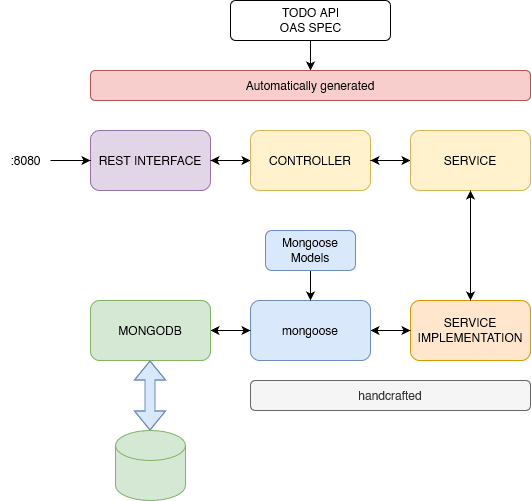

The diagram above was exported from draw.io. Its source (the exported page's mxGraphModel, read from the mxfile embedded in the PNG):
<mxGraphModel dx="2062" dy="1140" grid="1" gridSize="10" guides="1" tooltips="1" connect="1" arrows="1" fold="1" page="1" pageScale="1" pageWidth="827" pageHeight="1169" math="0" shadow="0">
  <root>
    <mxCell id="0" />
    <mxCell id="1" parent="0" />
    <mxCell id="6spKnzxNnlOc9Z13rbUw-15" value="" style="edgeStyle=orthogonalEdgeStyle;rounded=0;orthogonalLoop=1;jettySize=auto;html=1;" edge="1" parent="1" source="6spKnzxNnlOc9Z13rbUw-3" target="6spKnzxNnlOc9Z13rbUw-13">
      <mxGeometry relative="1" as="geometry" />
    </mxCell>
    <mxCell id="6spKnzxNnlOc9Z13rbUw-3" value="TODO API &lt;br&gt;OAS SPEC" style="html=1;align=center;verticalAlign=middle;rounded=1;absoluteArcSize=1;arcSize=10;dashed=0;" vertex="1" parent="1">
      <mxGeometry x="320" y="120" width="160" height="40" as="geometry" />
    </mxCell>
    <mxCell id="6spKnzxNnlOc9Z13rbUw-13" value="Automatically generated" style="rounded=1;whiteSpace=wrap;html=1;fillColor=#f8cecc;strokeColor=#b85450;" vertex="1" parent="1">
      <mxGeometry x="180" y="190" width="440" height="30" as="geometry" />
    </mxCell>
    <mxCell id="6spKnzxNnlOc9Z13rbUw-32" value="" style="edgeStyle=orthogonalEdgeStyle;rounded=0;orthogonalLoop=1;jettySize=auto;html=1;entryX=1;entryY=0.5;entryDx=0;entryDy=0;" edge="1" parent="1" target="6spKnzxNnlOc9Z13rbUw-27">
      <mxGeometry relative="1" as="geometry">
        <mxPoint x="631.7272727272725" y="347" as="sourcePoint" />
      </mxGeometry>
    </mxCell>
    <mxCell id="6spKnzxNnlOc9Z13rbUw-41" value="" style="edgeStyle=orthogonalEdgeStyle;rounded=0;orthogonalLoop=1;jettySize=auto;html=1;" edge="1" parent="1" target="6spKnzxNnlOc9Z13rbUw-2">
      <mxGeometry relative="1" as="geometry">
        <mxPoint x="270" y="347.0999999999999" as="sourcePoint" />
      </mxGeometry>
    </mxCell>
    <mxCell id="6spKnzxNnlOc9Z13rbUw-49" value="" style="edgeStyle=orthogonalEdgeStyle;rounded=0;orthogonalLoop=1;jettySize=auto;html=1;" edge="1" parent="1" source="6spKnzxNnlOc9Z13rbUw-45" target="6spKnzxNnlOc9Z13rbUw-48">
      <mxGeometry relative="1" as="geometry" />
    </mxCell>
    <mxCell id="6spKnzxNnlOc9Z13rbUw-45" value="REST INTERFACE" style="rounded=1;whiteSpace=wrap;html=1;fillColor=#e1d5e7;strokeColor=#9673a6;" vertex="1" parent="1">
      <mxGeometry x="180" y="250" width="120" height="60" as="geometry" />
    </mxCell>
    <mxCell id="6spKnzxNnlOc9Z13rbUw-47" value="" style="edgeStyle=orthogonalEdgeStyle;rounded=0;orthogonalLoop=1;jettySize=auto;html=1;" edge="1" parent="1" source="6spKnzxNnlOc9Z13rbUw-46" target="6spKnzxNnlOc9Z13rbUw-45">
      <mxGeometry relative="1" as="geometry" />
    </mxCell>
    <mxCell id="6spKnzxNnlOc9Z13rbUw-46" value=":8080" style="text;html=1;align=center;verticalAlign=middle;resizable=0;points=[];autosize=1;strokeColor=none;fillColor=none;" vertex="1" parent="1">
      <mxGeometry x="90" y="265" width="50" height="30" as="geometry" />
    </mxCell>
    <mxCell id="6spKnzxNnlOc9Z13rbUw-50" style="edgeStyle=orthogonalEdgeStyle;rounded=0;orthogonalLoop=1;jettySize=auto;html=1;entryX=1;entryY=0.5;entryDx=0;entryDy=0;" edge="1" parent="1" source="6spKnzxNnlOc9Z13rbUw-48" target="6spKnzxNnlOc9Z13rbUw-45">
      <mxGeometry relative="1" as="geometry" />
    </mxCell>
    <mxCell id="6spKnzxNnlOc9Z13rbUw-52" value="" style="edgeStyle=orthogonalEdgeStyle;rounded=0;orthogonalLoop=1;jettySize=auto;html=1;" edge="1" parent="1" source="6spKnzxNnlOc9Z13rbUw-48" target="6spKnzxNnlOc9Z13rbUw-51">
      <mxGeometry relative="1" as="geometry" />
    </mxCell>
    <mxCell id="6spKnzxNnlOc9Z13rbUw-48" value="CONTROLLER" style="whiteSpace=wrap;html=1;rounded=1;fillColor=#fff2cc;strokeColor=#d6b656;" vertex="1" parent="1">
      <mxGeometry x="340" y="250" width="120" height="60" as="geometry" />
    </mxCell>
    <mxCell id="6spKnzxNnlOc9Z13rbUw-53" style="edgeStyle=orthogonalEdgeStyle;rounded=0;orthogonalLoop=1;jettySize=auto;html=1;entryX=1;entryY=0.5;entryDx=0;entryDy=0;" edge="1" parent="1" source="6spKnzxNnlOc9Z13rbUw-51" target="6spKnzxNnlOc9Z13rbUw-48">
      <mxGeometry relative="1" as="geometry" />
    </mxCell>
    <mxCell id="6spKnzxNnlOc9Z13rbUw-51" value="SERVICE" style="whiteSpace=wrap;html=1;rounded=1;fillColor=#fff2cc;strokeColor=#d6b656;" vertex="1" parent="1">
      <mxGeometry x="500" y="250" width="120" height="60" as="geometry" />
    </mxCell>
    <mxCell id="6spKnzxNnlOc9Z13rbUw-62" value="" style="edgeStyle=orthogonalEdgeStyle;rounded=0;orthogonalLoop=1;jettySize=auto;html=1;" edge="1" parent="1" source="6spKnzxNnlOc9Z13rbUw-54" target="6spKnzxNnlOc9Z13rbUw-61">
      <mxGeometry relative="1" as="geometry" />
    </mxCell>
    <mxCell id="6spKnzxNnlOc9Z13rbUw-54" value="SERVICE&lt;br&gt;IMPLEMENTATION" style="whiteSpace=wrap;html=1;rounded=1;fillColor=#ffe6cc;strokeColor=#d79b00;" vertex="1" parent="1">
      <mxGeometry x="500" y="420" width="120" height="60" as="geometry" />
    </mxCell>
    <mxCell id="6spKnzxNnlOc9Z13rbUw-58" value="" style="endArrow=classic;startArrow=classic;html=1;rounded=0;entryX=0.5;entryY=1;entryDx=0;entryDy=0;exitX=0.5;exitY=0;exitDx=0;exitDy=0;" edge="1" parent="1" source="6spKnzxNnlOc9Z13rbUw-54" target="6spKnzxNnlOc9Z13rbUw-51">
      <mxGeometry width="50" height="50" relative="1" as="geometry">
        <mxPoint x="470" y="390" as="sourcePoint" />
        <mxPoint x="560" y="320" as="targetPoint" />
        <Array as="points">
          <mxPoint x="560" y="360" />
        </Array>
      </mxGeometry>
    </mxCell>
    <mxCell id="6spKnzxNnlOc9Z13rbUw-70" value="" style="edgeStyle=orthogonalEdgeStyle;rounded=0;orthogonalLoop=1;jettySize=auto;html=1;" edge="1" parent="1" source="6spKnzxNnlOc9Z13rbUw-61" target="6spKnzxNnlOc9Z13rbUw-69">
      <mxGeometry relative="1" as="geometry" />
    </mxCell>
    <mxCell id="6spKnzxNnlOc9Z13rbUw-73" style="edgeStyle=orthogonalEdgeStyle;rounded=0;orthogonalLoop=1;jettySize=auto;html=1;" edge="1" parent="1" source="6spKnzxNnlOc9Z13rbUw-61" target="6spKnzxNnlOc9Z13rbUw-54">
      <mxGeometry relative="1" as="geometry" />
    </mxCell>
    <mxCell id="6spKnzxNnlOc9Z13rbUw-61" value="mongoose" style="whiteSpace=wrap;html=1;rounded=1;fillColor=#dae8fc;strokeColor=#6c8ebf;" vertex="1" parent="1">
      <mxGeometry x="340" y="420" width="120" height="60" as="geometry" />
    </mxCell>
    <mxCell id="6spKnzxNnlOc9Z13rbUw-64" value="handcrafted" style="rounded=1;whiteSpace=wrap;html=1;fillColor=#f5f5f5;strokeColor=#666666;fontColor=#333333;" vertex="1" parent="1">
      <mxGeometry x="340" y="500" width="280" height="30" as="geometry" />
    </mxCell>
    <mxCell id="6spKnzxNnlOc9Z13rbUw-68" style="edgeStyle=orthogonalEdgeStyle;rounded=0;orthogonalLoop=1;jettySize=auto;html=1;entryX=0.5;entryY=0;entryDx=0;entryDy=0;" edge="1" parent="1" source="6spKnzxNnlOc9Z13rbUw-65" target="6spKnzxNnlOc9Z13rbUw-61">
      <mxGeometry relative="1" as="geometry" />
    </mxCell>
    <mxCell id="6spKnzxNnlOc9Z13rbUw-65" value="Mongoose&lt;br&gt;Models" style="whiteSpace=wrap;html=1;rounded=1;fillColor=#dae8fc;strokeColor=#6c8ebf;" vertex="1" parent="1">
      <mxGeometry x="355" y="350" width="90" height="40" as="geometry" />
    </mxCell>
    <mxCell id="6spKnzxNnlOc9Z13rbUw-74" style="edgeStyle=orthogonalEdgeStyle;rounded=0;orthogonalLoop=1;jettySize=auto;html=1;" edge="1" parent="1" source="6spKnzxNnlOc9Z13rbUw-69" target="6spKnzxNnlOc9Z13rbUw-61">
      <mxGeometry relative="1" as="geometry" />
    </mxCell>
    <mxCell id="6spKnzxNnlOc9Z13rbUw-69" value="MONGODB" style="whiteSpace=wrap;html=1;rounded=1;fillColor=#d5e8d4;strokeColor=#82b366;" vertex="1" parent="1">
      <mxGeometry x="180" y="420" width="120" height="60" as="geometry" />
    </mxCell>
    <mxCell id="6spKnzxNnlOc9Z13rbUw-71" value="" style="shape=cylinder3;whiteSpace=wrap;html=1;boundedLbl=1;backgroundOutline=1;size=15;fillColor=#d5e8d4;strokeColor=#82b366;" vertex="1" parent="1">
      <mxGeometry x="205" y="550" width="70" height="70" as="geometry" />
    </mxCell>
    <mxCell id="6spKnzxNnlOc9Z13rbUw-72" value="" style="shape=flexArrow;endArrow=classic;startArrow=classic;html=1;rounded=0;fillColor=#dae8fc;strokeColor=#6c8ebf;" edge="1" parent="1">
      <mxGeometry width="100" height="100" relative="1" as="geometry">
        <mxPoint x="239.5" y="550" as="sourcePoint" />
        <mxPoint x="239.5" y="480" as="targetPoint" />
        <Array as="points">
          <mxPoint x="239.5" y="520" />
        </Array>
      </mxGeometry>
    </mxCell>
  </root>
</mxGraphModel>